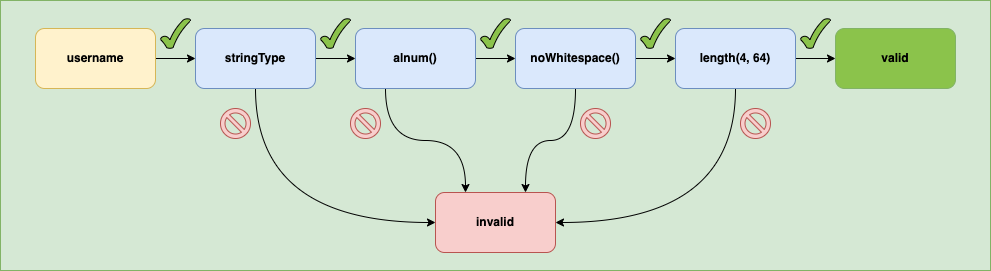

The diagram above was exported from draw.io. Its source (the exported page's mxGraphModel, read from the mxfile embedded in the PNG):
<mxGraphModel dx="1426" dy="794" grid="1" gridSize="10" guides="1" tooltips="1" connect="1" arrows="1" fold="1" page="1" pageScale="1" pageWidth="1169" pageHeight="827" math="0" shadow="0">
  <root>
    <mxCell id="0" />
    <mxCell id="1" parent="0" />
    <mxCell id="09qdASeKsrjpXAALjQeK-1" value="" style="rounded=0;whiteSpace=wrap;html=1;fillColor=#d5e8d4;strokeColor=#82b366;" parent="1" vertex="1">
      <mxGeometry x="80" y="180" width="990" height="270" as="geometry" />
    </mxCell>
    <mxCell id="09qdASeKsrjpXAALjQeK-4" value="" style="edgeStyle=orthogonalEdgeStyle;rounded=0;orthogonalLoop=1;jettySize=auto;html=1;" parent="1" source="09qdASeKsrjpXAALjQeK-2" target="09qdASeKsrjpXAALjQeK-3" edge="1">
      <mxGeometry relative="1" as="geometry" />
    </mxCell>
    <mxCell id="09qdASeKsrjpXAALjQeK-2" value="username" style="rounded=1;whiteSpace=wrap;html=1;fillColor=#fff2cc;strokeColor=#d6b656;fontStyle=1" parent="1" vertex="1">
      <mxGeometry x="115" y="208" width="120" height="60" as="geometry" />
    </mxCell>
    <mxCell id="09qdASeKsrjpXAALjQeK-6" value="" style="edgeStyle=orthogonalEdgeStyle;rounded=0;orthogonalLoop=1;jettySize=auto;html=1;" parent="1" source="09qdASeKsrjpXAALjQeK-3" target="09qdASeKsrjpXAALjQeK-5" edge="1">
      <mxGeometry relative="1" as="geometry" />
    </mxCell>
    <mxCell id="09qdASeKsrjpXAALjQeK-19" style="edgeStyle=orthogonalEdgeStyle;rounded=0;orthogonalLoop=1;jettySize=auto;html=1;exitX=0.5;exitY=1;exitDx=0;exitDy=0;entryX=0;entryY=0.5;entryDx=0;entryDy=0;curved=1;" parent="1" source="09qdASeKsrjpXAALjQeK-3" target="09qdASeKsrjpXAALjQeK-13" edge="1">
      <mxGeometry relative="1" as="geometry" />
    </mxCell>
    <mxCell id="09qdASeKsrjpXAALjQeK-3" value="stringType" style="whiteSpace=wrap;html=1;rounded=1;fillColor=#dae8fc;strokeColor=#6c8ebf;fontStyle=1" parent="1" vertex="1">
      <mxGeometry x="275" y="208" width="120" height="60" as="geometry" />
    </mxCell>
    <mxCell id="09qdASeKsrjpXAALjQeK-8" value="" style="edgeStyle=orthogonalEdgeStyle;rounded=0;orthogonalLoop=1;jettySize=auto;html=1;" parent="1" source="09qdASeKsrjpXAALjQeK-5" target="09qdASeKsrjpXAALjQeK-7" edge="1">
      <mxGeometry relative="1" as="geometry" />
    </mxCell>
    <mxCell id="09qdASeKsrjpXAALjQeK-21" style="edgeStyle=orthogonalEdgeStyle;curved=1;rounded=0;orthogonalLoop=1;jettySize=auto;html=1;exitX=0.25;exitY=1;exitDx=0;exitDy=0;entryX=0.25;entryY=0;entryDx=0;entryDy=0;" parent="1" source="09qdASeKsrjpXAALjQeK-5" target="09qdASeKsrjpXAALjQeK-13" edge="1">
      <mxGeometry relative="1" as="geometry" />
    </mxCell>
    <mxCell id="09qdASeKsrjpXAALjQeK-5" value="alnum()" style="whiteSpace=wrap;html=1;rounded=1;fillColor=#dae8fc;strokeColor=#6c8ebf;fontStyle=1" parent="1" vertex="1">
      <mxGeometry x="435" y="208" width="120" height="60" as="geometry" />
    </mxCell>
    <mxCell id="09qdASeKsrjpXAALjQeK-10" value="" style="edgeStyle=orthogonalEdgeStyle;rounded=0;orthogonalLoop=1;jettySize=auto;html=1;" parent="1" source="09qdASeKsrjpXAALjQeK-7" target="09qdASeKsrjpXAALjQeK-9" edge="1">
      <mxGeometry relative="1" as="geometry" />
    </mxCell>
    <mxCell id="09qdASeKsrjpXAALjQeK-22" style="edgeStyle=orthogonalEdgeStyle;curved=1;rounded=0;orthogonalLoop=1;jettySize=auto;html=1;exitX=0.5;exitY=1;exitDx=0;exitDy=0;entryX=0.75;entryY=0;entryDx=0;entryDy=0;" parent="1" source="09qdASeKsrjpXAALjQeK-7" target="09qdASeKsrjpXAALjQeK-13" edge="1">
      <mxGeometry relative="1" as="geometry" />
    </mxCell>
    <mxCell id="09qdASeKsrjpXAALjQeK-7" value="noWhitespace()" style="whiteSpace=wrap;html=1;rounded=1;fillColor=#dae8fc;strokeColor=#6c8ebf;fontStyle=1" parent="1" vertex="1">
      <mxGeometry x="595" y="208" width="120" height="60" as="geometry" />
    </mxCell>
    <mxCell id="09qdASeKsrjpXAALjQeK-12" value="" style="edgeStyle=orthogonalEdgeStyle;rounded=0;orthogonalLoop=1;jettySize=auto;html=1;" parent="1" source="09qdASeKsrjpXAALjQeK-9" target="09qdASeKsrjpXAALjQeK-11" edge="1">
      <mxGeometry relative="1" as="geometry" />
    </mxCell>
    <mxCell id="09qdASeKsrjpXAALjQeK-23" style="edgeStyle=orthogonalEdgeStyle;curved=1;rounded=0;orthogonalLoop=1;jettySize=auto;html=1;exitX=0.5;exitY=1;exitDx=0;exitDy=0;entryX=1;entryY=0.5;entryDx=0;entryDy=0;" parent="1" source="09qdASeKsrjpXAALjQeK-9" target="09qdASeKsrjpXAALjQeK-13" edge="1">
      <mxGeometry relative="1" as="geometry" />
    </mxCell>
    <mxCell id="09qdASeKsrjpXAALjQeK-9" value="length(4, 64)" style="whiteSpace=wrap;html=1;rounded=1;fillColor=#dae8fc;strokeColor=#6c8ebf;fontStyle=1" parent="1" vertex="1">
      <mxGeometry x="755" y="208" width="120" height="60" as="geometry" />
    </mxCell>
    <mxCell id="09qdASeKsrjpXAALjQeK-11" value="valid" style="whiteSpace=wrap;html=1;rounded=1;fillColor=#8bc34b;strokeColor=#82b366;fontStyle=1" parent="1" vertex="1">
      <mxGeometry x="915" y="208" width="120" height="60" as="geometry" />
    </mxCell>
    <mxCell id="09qdASeKsrjpXAALjQeK-13" value="invalid" style="whiteSpace=wrap;html=1;rounded=1;fillColor=#f8cecc;strokeColor=#b85450;fontStyle=1" parent="1" vertex="1">
      <mxGeometry x="515" y="372" width="120" height="60" as="geometry" />
    </mxCell>
    <mxCell id="09qdASeKsrjpXAALjQeK-14" value="" style="verticalLabelPosition=bottom;verticalAlign=top;html=1;shape=mxgraph.basic.tick;fillColor=#8bc34b;" parent="1" vertex="1">
      <mxGeometry x="240" y="198" width="30" height="30" as="geometry" />
    </mxCell>
    <mxCell id="09qdASeKsrjpXAALjQeK-15" value="" style="verticalLabelPosition=bottom;verticalAlign=top;html=1;shape=mxgraph.basic.tick;fillColor=#8bc34b;" parent="1" vertex="1">
      <mxGeometry x="400" y="198" width="30" height="30" as="geometry" />
    </mxCell>
    <mxCell id="09qdASeKsrjpXAALjQeK-16" value="" style="verticalLabelPosition=bottom;verticalAlign=top;html=1;shape=mxgraph.basic.tick;fillColor=#8bc34b;" parent="1" vertex="1">
      <mxGeometry x="560" y="198" width="30" height="30" as="geometry" />
    </mxCell>
    <mxCell id="09qdASeKsrjpXAALjQeK-17" value="" style="verticalLabelPosition=bottom;verticalAlign=top;html=1;shape=mxgraph.basic.tick;fillColor=#8bc34b;" parent="1" vertex="1">
      <mxGeometry x="720" y="198" width="30" height="30" as="geometry" />
    </mxCell>
    <mxCell id="09qdASeKsrjpXAALjQeK-18" value="" style="verticalLabelPosition=bottom;verticalAlign=top;html=1;shape=mxgraph.basic.tick;fillColor=#8bc34b;" parent="1" vertex="1">
      <mxGeometry x="880" y="198" width="30" height="30" as="geometry" />
    </mxCell>
    <mxCell id="09qdASeKsrjpXAALjQeK-24" value="" style="verticalLabelPosition=bottom;verticalAlign=top;html=1;shape=mxgraph.basic.no_symbol;fillColor=#f8cecc;strokeColor=#b85450;" parent="1" vertex="1">
      <mxGeometry x="300" y="288" width="30" height="30" as="geometry" />
    </mxCell>
    <mxCell id="09qdASeKsrjpXAALjQeK-25" value="" style="verticalLabelPosition=bottom;verticalAlign=top;html=1;shape=mxgraph.basic.no_symbol;fillColor=#f8cecc;strokeColor=#b85450;" parent="1" vertex="1">
      <mxGeometry x="660" y="288" width="30" height="30" as="geometry" />
    </mxCell>
    <mxCell id="09qdASeKsrjpXAALjQeK-27" value="" style="verticalLabelPosition=bottom;verticalAlign=top;html=1;shape=mxgraph.basic.no_symbol;fillColor=#f8cecc;strokeColor=#b85450;" parent="1" vertex="1">
      <mxGeometry x="430" y="288" width="30" height="30" as="geometry" />
    </mxCell>
    <mxCell id="09qdASeKsrjpXAALjQeK-28" value="" style="verticalLabelPosition=bottom;verticalAlign=top;html=1;shape=mxgraph.basic.no_symbol;fillColor=#f8cecc;strokeColor=#b85450;strokeWidth=1;" parent="1" vertex="1">
      <mxGeometry x="820" y="288" width="30" height="30" as="geometry" />
    </mxCell>
  </root>
</mxGraphModel>